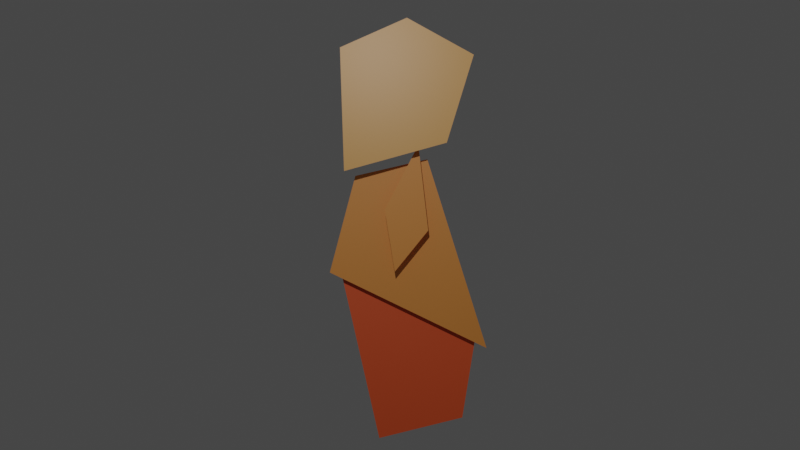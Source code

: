 # Source: paperFighter.blend  (saved by Blender 2.93.21; exported with 4.5.12 LTS)
import bpy
from mathutils import Matrix  # noqa: F401  (used for matrix-valued properties, if any)

bpy.ops.wm.read_factory_settings(use_empty=True)
scene = bpy.context.scene
scene.name = 'Scene'

# ---- collections
col_collection = bpy.data.collections.new('Collection'); scene.collection.children.link(col_collection)

# ---- materials (node trees are filled in below, after node groups)
mat_material_002 = bpy.data.materials.new('Material.002')
mat_material_002.use_transparent_shadow = False
mat_material_003 = bpy.data.materials.new('Material.003')
mat_material_003.use_transparent_shadow = False
mat_material = bpy.data.materials.new('Material')
mat_material.alpha_threshold = 0.0
mat_material.use_transparent_shadow = False
mat_material.line_color = (0.0, 0.0, 0.0, 1.0)

# ---- material node trees
mat_material_002.use_nodes = True; mat_material_002.node_tree.nodes.clear()
_N = mat_material_002.node_tree.nodes; _L = mat_material_002.node_tree.links
n0 = _N.new('ShaderNodeBsdfPrincipled'); n0.name = 'Principled BSDF'; n0.location = (10, 300)
n0.distribution = 'GGX'
n0.subsurface_method = 'BURLEY'
n0.inputs[0].default_value = (0.8, 0.2929, 0.0514, 1.0)
n0.inputs[3].default_value = 1.45
n0.inputs[27].default_value = (0.0, 0.0, 0.0, 1.0)
n0.inputs[28].default_value = 1.0
n1 = _N.new('ShaderNodeOutputMaterial'); n1.name = 'Material Output'; n1.location = (300, 300)
_L.new(n0.outputs[0], n1.inputs[0])
n1.is_active_output = True
mat_material_003.use_nodes = True; mat_material_003.node_tree.nodes.clear()
_N = mat_material_003.node_tree.nodes; _L = mat_material_003.node_tree.links
n0 = _N.new('ShaderNodeBsdfPrincipled'); n0.name = 'Principled BSDF'; n0.location = (10, 300)
n0.distribution = 'GGX'
n0.subsurface_method = 'BURLEY'
n0.inputs[0].default_value = (0.8, 0.1013, 0.02024, 1.0)
n0.inputs[3].default_value = 1.45
n0.inputs[27].default_value = (0.0, 0.0, 0.0, 1.0)
n0.inputs[28].default_value = 1.0
n1 = _N.new('ShaderNodeOutputMaterial'); n1.name = 'Material Output'; n1.location = (300, 300)
_L.new(n0.outputs[0], n1.inputs[0])
n1.is_active_output = True
mat_material.use_nodes = True; mat_material.node_tree.nodes.clear()
_N = mat_material.node_tree.nodes; _L = mat_material.node_tree.links
n0 = _N.new('ShaderNodeOutputMaterial'); n0.name = 'Material Output'; n0.location = (300, 300)
n1 = _N.new('ShaderNodeBsdfPrincipled'); n1.name = 'Principled BSDF'; n1.location = (10, 300)
n1.distribution = 'GGX'
n1.subsurface_method = 'BURLEY'
n1.inputs[0].default_value = (0.8, 0.3904, 0.09458, 1.0)
n1.inputs[2].default_value = 0.4
n1.inputs[3].default_value = 1.45
n1.inputs[27].default_value = (0.0, 0.0, 0.0, 1.0)
n1.inputs[28].default_value = 1.0
_L.new(n1.outputs[0], n0.inputs[0])
n0.is_active_output = True

# ---- world
world_world = bpy.data.worlds.new('World'); scene.world = world_world
world_world.use_nodes = True; world_world.node_tree.nodes.clear()
_N = world_world.node_tree.nodes; _L = world_world.node_tree.links
n0 = _N.new('ShaderNodeOutputWorld'); n0.name = 'World Output'; n0.location = (300, 300)
n1 = _N.new('ShaderNodeBackground'); n1.name = 'Background'; n1.location = (10, 300)
n1.inputs[0].default_value = (0.05088, 0.05088, 0.05088, 1.0)
_L.new(n1.outputs[0], n0.inputs[0])
n0.is_active_output = True
world_world.color = (0.05088, 0.05088, 0.05088)
world_world.use_sun_shadow = False
world_world.sun_shadow_jitter_overblur = 0.0

# ---- cameras
cam_camera = bpy.data.cameras.new('Camera')
cam_camera.clip_end = 100.0
cam_camera.ortho_scale = 7.314

# ---- lights
light_light = bpy.data.lights.new('Light', 'POINT')
light_light.transmission_factor = 0.0
light_light.energy = 1000.0
light_light.shadow_soft_size = 0.1
light_light.shadow_maximum_resolution = 0.006
light_light.use_absolute_resolution = True

# ---- meshes
me_plane = bpy.data.meshes.new('Plane')
me_plane.from_pydata([(-1.006, -0.8113, -1.275e-08), (2.025, -0.6849, -6.037e-08), (-1.14, 0.3129, 1.343e-08), (0.1211, 1.183, 5.969e-08)], [], [(0, 1, 3, 2)])
_uv = me_plane.uv_layers.new(name='UVMap')
_uv.uv.foreach_set('vector', [0.0, 0.0, 1.0, 0.0, 1.0, 1.0, 0.0, 1.0])
me_plane.materials.append(mat_material_002)
me_plane.use_remesh_fix_poles = True
me_plane.use_remesh_preserve_attributes = False
me_plane.update()
me_plane_002 = bpy.data.meshes.new('Plane.002')
me_plane_002.from_pydata([(-0.9708, -0.6619, 2.203e-09), (0.3659, -1.012, -4.787e-08), (-1.165, 0.6447, -1.247e-08), (1.77, 1.029, 5.814e-08)], [], [(0, 1, 3, 2)])
_uv = me_plane_002.uv_layers.new(name='UVMap')
_uv.uv.foreach_set('vector', [0.0, 0.0, 1.0, 0.0, 1.0, 1.0, 0.0, 1.0])
me_plane_002.materials.append(mat_material_003)
me_plane_002.use_remesh_fix_poles = True
me_plane_002.use_remesh_preserve_attributes = False
me_plane_002.update()
me_plane_003 = bpy.data.meshes.new('Plane.003')
me_plane_003.from_pydata([(-0.7391, -1.0, -1.97e-08), (0.576, -0.596, 3.201e-08), (-0.8476, 1.0, -1.151e-08), (1.0, 0.9389, 0.0), (-1.291, 0.0, 2.2e-08)], [], [(0, 1, 3, 2, 4)])
_uv = me_plane_003.uv_layers.new(name='UVMap')
_uv.uv.foreach_set('vector', [0.0, 0.0, 1.0, 0.0, 1.0, 1.0, 0.0, 1.0, 0.0, 0.5])
me_plane_003.materials.append(mat_material)
me_plane_003.use_remesh_fix_poles = True
me_plane_003.use_remesh_preserve_attributes = False
me_plane_003.update()
me_plane_004 = bpy.data.meshes.new('Plane.004')
me_plane_004.from_pydata([(-0.7684, -0.7354, -1.475e-08), (0.3866, -0.1351, 4.431e-08), (-0.2391, 0.2365, -4.877e-08), (0.6209, 0.634, 1.921e-08)], [], [(0, 1, 3, 2)])
_uv = me_plane_004.uv_layers.new(name='UVMap')
_uv.uv.foreach_set('vector', [0.0, 0.0, 1.0, 0.0, 1.0, 1.0, 0.0, 1.0])
me_plane_004.materials.append(mat_material_002)
me_plane_004.use_remesh_fix_poles = True
me_plane_004.use_remesh_preserve_attributes = False
me_plane_004.update()

# ---- objects
ob_light = bpy.data.objects.new('Light', light_light)
ob_camera = bpy.data.objects.new('Camera', cam_camera)
ob_plane = bpy.data.objects.new('Plane', me_plane)
ob_plane_001 = bpy.data.objects.new('Plane.001', me_plane_002)
ob_plane_002 = bpy.data.objects.new('Plane.002', me_plane_003)
ob_plane_003 = bpy.data.objects.new('Plane.003', me_plane_004)

# ---- transforms, parenting, visibility, modifiers, constraints
ob_light.location = (-8.992, 0.6236, 4.489)
ob_light.rotation_euler = (0.6503, 0.05522, 1.866)
ob_light.lock_rotations_4d = False
ob_light.empty_display_type = 'ARROWS'
ob_light.color = (0.0, 0.0, 0.0, 0.0)
ob_light.lineart.crease_threshold = 0.0
ob_camera.location = (-17.01, 0.01458, 0.4815)
ob_camera.rotation_euler = (1.571, 0.0, -1.571)
ob_camera.lock_rotations_4d = False
ob_camera.empty_display_type = 'ARROWS'
ob_camera.color = (0.0, 0.0, 0.0, 0.0)
ob_camera.display_type = 'WIRE'
ob_camera.lineart.crease_threshold = 0.0
ob_plane.location = (0.03107, 0.01521, 0.2715)
ob_plane.rotation_euler = (-1.571, 1.225, -1.571)
ob_plane_001.location = (0.1576, -0.2002, -1.586)
ob_plane_001.rotation_euler = (1.527, -1.666, -1.527)
ob_plane_002.location = (-0.4112, -0.09145, 2.291)
ob_plane_002.rotation_euler = (-0.0, 1.571, 0.0)
ob_plane_003.location = (-0.1963, -0.08752, 0.647)
ob_plane_003.rotation_euler = (-1.571, 0.9767, -1.571)

# ---- collection membership
col_collection.objects.link(ob_light)
col_collection.objects.link(ob_camera)
col_collection.objects.link(ob_plane)
col_collection.objects.link(ob_plane_001)
col_collection.objects.link(ob_plane_002)
col_collection.objects.link(ob_plane_003)

# ---- scene / render settings (as saved in the file)
scene.camera = ob_camera
scene.frame_start = 0; scene.frame_end = 40; scene.frame_set(9)
scene.render.engine = 'BLENDER_EEVEE_NEXT'
scene.cycles.use_denoising = False
scene.cycles.samples = 128
scene.cycles.sampling_pattern = 'TABULATED_SOBOL'
scene.cycles.use_adaptive_sampling = False
scene.cycles.use_light_tree = False
scene.view_settings.view_transform = 'Filmic'
bpy.context.view_layer.update()
